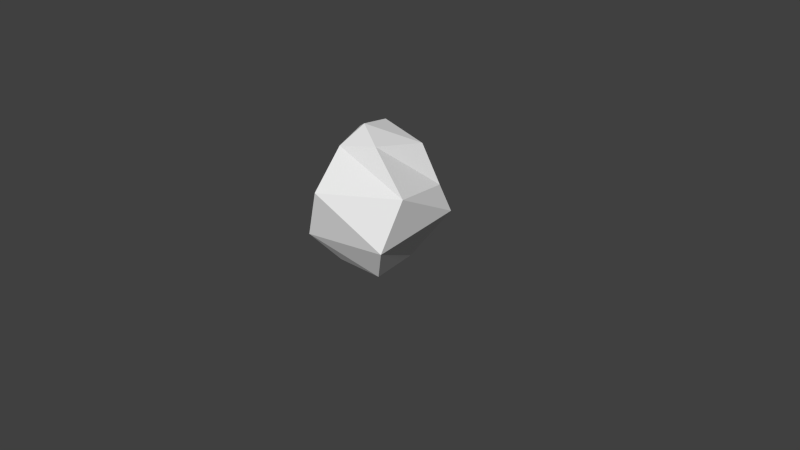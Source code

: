 # Source: Rock001.blend  (saved by Blender 2.77.0; exported with 4.5.12 LTS)
import bpy
from mathutils import Matrix  # noqa: F401  (used for matrix-valued properties, if any)

bpy.ops.wm.read_factory_settings(use_empty=True)
scene = bpy.context.scene
scene.name = 'Scene'

# ---- collections
col_collection_1 = bpy.data.collections.new('Collection 1'); scene.collection.children.link(col_collection_1)

# ---- world
world_world = bpy.data.worlds.new('World'); scene.world = world_world
world_world.color = (0.05088, 0.05088, 0.05088)
world_world.use_sun_shadow = False
world_world.sun_shadow_jitter_overblur = 0.0
world_world.cycles.sampling_method = 'NONE'
world_world.cycles.sample_map_resolution = 256

# ---- cameras
cam_camera = bpy.data.cameras.new('Camera')
cam_camera.clip_end = 100.0
cam_camera.lens = 35.0
cam_camera.sensor_width = 32.0
cam_camera.sensor_height = 18.0
cam_camera.ortho_scale = 7.314
cam_camera.dof.focus_distance = 0.0
cam_camera.dof.aperture_fstop = 128.0

# ---- meshes
me_sphere = bpy.data.meshes.new('Sphere')
me_sphere.from_pydata([(-0.1065, -6.433e-10, 1.748), (-0.3659, 0.1566, 1.613), (-0.5851, 0.2654, 0.6138), (-0.2595, 0.4851, 1.649), (-0.3635, 0.6565, 1.18), (-0.2228, 0.6565, 0.5175), (-0.2338, 0.4851, -0.004679), (0.4233, 0.4586, 1.516), (0.6433, 0.5416, 1.01), (0.7172, 0.6721, 0.636), (0.3494, 0.3237, -0.004679), (0.3059, -0.1932, 1.613), (0.8173, -0.2458, 1.113), (0.7694, -0.559, 0.4953), (0.4755, -0.3455, -0.004679), (-0.1663, -0.3479, 1.541), (-0.1414, -0.7783, 1.062), (-0.4236, -0.6885, 0.3843), (-0.199, -0.3807, -0.004679), (-0.5851, 0.05638, 0.9579), (-0.3659, 0.1566, -0.004679)], [], [(6, 5, 9, 10), (5, 4, 8, 9), (4, 3, 7, 8), (10, 9, 13, 14), (9, 8, 12, 13), (8, 7, 11, 12), (14, 13, 17, 18), (13, 12, 16, 17), (12, 11, 15, 16), (20, 2, 5, 6), (2, 19, 4, 5), (19, 1, 3, 4), (1, 0, 3), (3, 0, 7), (7, 0, 11), (11, 0, 15), (18, 17, 2, 20), (17, 16, 19, 2), (16, 15, 1, 19), (15, 0, 1)])
_uv = me_sphere.uv_layers.new(name='UVMap')
_uv.uv.foreach_set('vector', [0.7217, 0.4712, 0.7303, 0.6048, 0.5058, 0.6578, 0.5744, 0.4712, 0.7303, 0.6048, 0.785, 0.7603, 0.5351, 0.7514, 0.5058, 0.6578, 0.785, 0.7603, 0.7705, 0.8837, 0.6015, 0.8698, 0.5351, 0.7514, 0.9357, 0.3151, 0.999, 0.4906, 0.7197, 0.4427, 0.7801, 0.3151, 0.999, 0.4906, 0.968, 0.5772, 0.7826, 0.5884, 0.7197, 0.4427, 0.968, 0.5772, 0.9533, 0.7039, 0.8075, 0.7503, 0.7826, 0.5884, 0.106, 0.1596, 0.2559, 0.1389, 0.1421, 0.4112, 0.04963, 0.3151, 0.2559, 0.1389, 0.4257, 0.1502, 0.3227, 0.3986, 0.1421, 0.4112, 0.4257, 0.1502, 0.5234, 0.2962, 0.4801, 0.4112, 0.3227, 0.3986, 0.5202, 0.4795, 0.4903, 0.6483, 0.3643, 0.588, 0.4305, 0.4627, 0.4903, 0.6483, 0.5161, 0.7488, 0.342, 0.7612, 0.3643, 0.588, 0.5161, 0.7488, 0.4303, 0.9071, 0.342, 0.8927, 0.342, 0.7612, 0.4303, 0.9071, 0.4308, 0.9925, 0.342, 0.8927, 0.7705, 0.8837, 0.7243, 1.001, 0.6015, 0.8698, 0.9533, 0.7039, 0.8608, 0.8449, 0.8075, 0.7503, 0.5234, 0.2962, 0.5794, 0.3981, 0.4801, 0.4112, 0.2617, 0.4742, 0.3118, 0.6144, 0.04036, 0.6294, 0.1085, 0.4608, 0.3118, 0.6144, 0.3254, 0.8161, 0.07919, 0.7324, 0.04036, 0.6294, 0.3254, 0.8161, 0.1897, 0.9288, 0.04036, 0.9194, 0.07919, 0.7324, 0.1897, 0.9288, 0.09648, 0.9906, 0.04036, 0.9194])
me_sphere.use_remesh_preserve_volume = False
me_sphere.use_remesh_preserve_attributes = False
me_sphere.use_mirror_vertex_groups = False
me_sphere.update()

# ---- objects
ob_sphere = bpy.data.objects.new('Sphere', me_sphere)
ob_camera = bpy.data.objects.new('Camera', cam_camera)

# ---- transforms, parenting, visibility, modifiers, constraints
ob_sphere.location = (0.0, 0.0, 0.0)
ob_sphere.lineart.crease_threshold = 0.0
ob_camera.location = (7.481, -6.508, 5.344)
ob_camera.rotation_euler = (1.109, 0.01082, 0.8149)
ob_camera.lock_rotations_4d = False
ob_camera.empty_display_type = 'ARROWS'
ob_camera.color = (0.0, 0.0, 0.0, 0.0)
ob_camera.display_type = 'WIRE'
ob_camera.lineart.crease_threshold = 0.0

# ---- collection membership
col_collection_1.objects.link(ob_sphere)
col_collection_1.objects.link(ob_camera)

# ---- scene / render settings (as saved in the file)
scene.camera = ob_camera
scene.frame_start = 1; scene.frame_end = 250; scene.frame_set(1)
scene.render.engine = 'BLENDER_EEVEE_NEXT'
scene.render.resolution_percentage = 50
scene.render.dither_intensity = 0.0
scene.cycles.use_denoising = False
scene.cycles.samples = 10
scene.cycles.sampling_pattern = 'TABULATED_SOBOL'
scene.cycles.light_sampling_threshold = 0.0
scene.cycles.use_adaptive_sampling = False
scene.cycles.use_light_tree = False
scene.cycles.blur_glossy = 0.0
scene.cycles.volume_bounces = 1
scene.cycles.pixel_filter_type = 'GAUSSIAN'
scene.cycles.sample_clamp_indirect = 0.0
scene.view_settings.view_transform = 'Standard'
bpy.context.view_layer.update()

# ---- added for rendering (the .blend has no usable light): sun
light_auto_sun = bpy.data.lights.new('AutoSun', 'SUN')
light_auto_sun.energy = 3.0
light_auto_sun.angle = 0.0523599
ob_auto_sun = bpy.data.objects.new('AutoSun', light_auto_sun)
scene.collection.objects.link(ob_auto_sun)
ob_auto_sun.rotation_euler = (0.872665, 0.174533, 0.523599)
bpy.context.view_layer.update()
